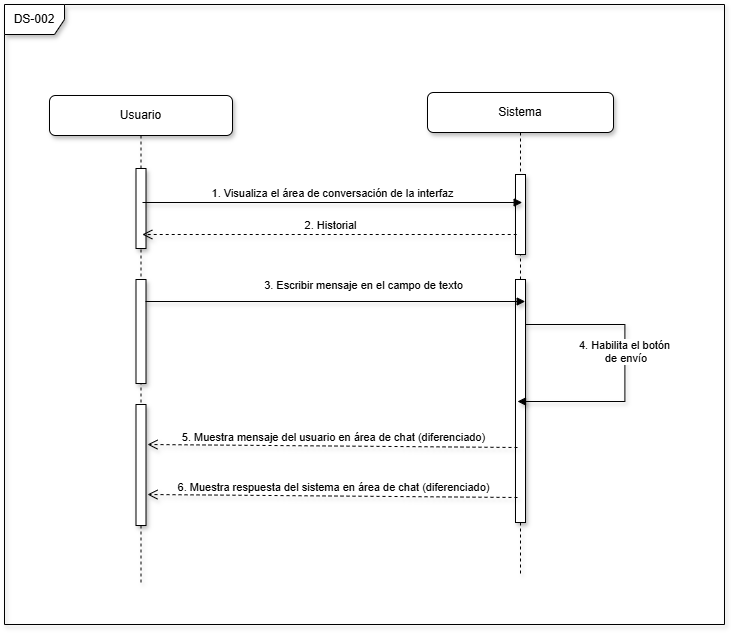

The diagram above was exported from draw.io. Its source (the exported page's mxGraphModel, read from the mxfile embedded in the PNG):
<mxGraphModel dx="1770" dy="902" grid="1" gridSize="10" guides="1" tooltips="1" connect="1" arrows="1" fold="1" page="0" pageScale="1" pageWidth="850" pageHeight="1100" math="0" shadow="0">
  <root>
    <mxCell id="gXx0znhHE6Izf7EFWPSQ-0" />
    <mxCell id="gXx0znhHE6Izf7EFWPSQ-1" parent="gXx0znhHE6Izf7EFWPSQ-0" />
    <mxCell id="gXx0znhHE6Izf7EFWPSQ-2" parent="gXx0znhHE6Izf7EFWPSQ-1" style="text;whiteSpace=wrap;html=1;" value="&lt;span style=&quot;color: rgba(0, 0, 0, 0); font-family: monospace; font-size: 0px; white-space: nowrap;&quot;&gt;%3CmxGraphModel%3E%3Croot%3E%3CmxCell%20id%3D%220%22%2F%3E%3CmxCell%20id%3D%221%22%20parent%3D%220%22%2F%3E%3CmxCell%20id%3D%222%22%20parent%3D%221%22%20style%3D%22text%3BwhiteSpace%3Dwrap%3Bhtml%3D1%3B%22%20value%3D%22%26lt%3Bspan%20style%3D%26quot%3Bcolor%3A%20rgb(0%2C%200%2C%200)%3B%20font-family%3A%20Helvetica%3B%20font-size%3A%2016px%3B%20font-style%3A%20normal%3B%20font-variant-ligatures%3A%20normal%3B%20font-variant-caps%3A%20normal%3B%20font-weight%3A%20700%3B%20letter-spacing%3A%20normal%3B%20orphans%3A%202%3B%20text-align%3A%20center%3B%20text-indent%3A%200px%3B%20text-transform%3A%20none%3B%20widows%3A%202%3B%20word-spacing%3A%200px%3B%20-webkit-text-stroke-width%3A%200px%3B%20white-space%3A%20nowrap%3B%20background-color%3A%20rgb(236%2C%20236%2C%20236)%3B%20text-decoration-thickness%3A%20initial%3B%20text-decoration-style%3A%20initial%3B%20text-decoration-color%3A%20initial%3B%20float%3A%20none%3B%20display%3A%20inline%20!important%3B%26quot%3B%26gt%3BCU-02%20%E2%80%93%20Interfaz%20tipo%20chat%26lt%3B%2Fspan%26gt%3B%22%20vertex%3D%221%22%3E%3CmxGeometry%20height%3D%2241%22%20width%3D%22241%22%20x%3D%22254%22%20y%3D%22113.99820401278402%22%20as%3D%22geometry%22%2F%3E%3C%2FmxCell%3E%3C%2Froot%3E%3C%2FmxGraphModel%3E&lt;/span&gt;" vertex="1">
      <mxGeometry height="40" width="390" x="254" y="114" as="geometry" />
    </mxCell>
    <mxCell id="LfmDe2OTvxmJbMe9q_p4-0" parent="gXx0znhHE6Izf7EFWPSQ-1" style="shape=umlLifeline;perimeter=lifelinePerimeter;whiteSpace=wrap;html=1;container=1;dropTarget=0;collapsible=0;recursiveResize=0;outlineConnect=0;portConstraint=eastwest;newEdgeStyle={&quot;edgeStyle&quot;:&quot;elbowEdgeStyle&quot;,&quot;elbow&quot;:&quot;vertical&quot;,&quot;curved&quot;:0,&quot;rounded&quot;:0};shadow=1;rounded=1;" value="Usuario" vertex="1">
      <mxGeometry height="489" width="183" x="125" y="201" as="geometry" />
    </mxCell>
    <mxCell id="LfmDe2OTvxmJbMe9q_p4-2" parent="LfmDe2OTvxmJbMe9q_p4-0" style="html=1;points=[[0,0,0,0,5],[0,1,0,0,-5],[1,0,0,0,5],[1,1,0,0,-5]];perimeter=orthogonalPerimeter;outlineConnect=0;targetShapes=umlLifeline;portConstraint=eastwest;newEdgeStyle={&quot;curved&quot;:0,&quot;rounded&quot;:0};shadow=1;" value="" vertex="1">
      <mxGeometry height="80" width="10" x="86.5" y="73" as="geometry" />
    </mxCell>
    <mxCell id="LfmDe2OTvxmJbMe9q_p4-8" parent="LfmDe2OTvxmJbMe9q_p4-0" style="html=1;points=[[0,0,0,0,5],[0,1,0,0,-5],[1,0,0,0,5],[1,1,0,0,-5]];perimeter=orthogonalPerimeter;outlineConnect=0;targetShapes=umlLifeline;portConstraint=eastwest;newEdgeStyle={&quot;curved&quot;:0,&quot;rounded&quot;:0};shadow=1;" value="" vertex="1">
      <mxGeometry height="104" width="10" x="86.5" y="184" as="geometry" />
    </mxCell>
    <mxCell id="LfmDe2OTvxmJbMe9q_p4-15" parent="LfmDe2OTvxmJbMe9q_p4-0" style="html=1;points=[[0,0,0,0,5],[0,1,0,0,-5],[1,0,0,0,5],[1,1,0,0,-5]];perimeter=orthogonalPerimeter;outlineConnect=0;targetShapes=umlLifeline;portConstraint=eastwest;newEdgeStyle={&quot;curved&quot;:0,&quot;rounded&quot;:0};shadow=1;" value="" vertex="1">
      <mxGeometry height="121" width="10" x="86.5" y="309" as="geometry" />
    </mxCell>
    <mxCell id="LfmDe2OTvxmJbMe9q_p4-1" parent="gXx0znhHE6Izf7EFWPSQ-1" style="shape=umlLifeline;perimeter=lifelinePerimeter;whiteSpace=wrap;html=1;container=1;dropTarget=0;collapsible=0;recursiveResize=0;outlineConnect=0;portConstraint=eastwest;newEdgeStyle={&quot;edgeStyle&quot;:&quot;elbowEdgeStyle&quot;,&quot;elbow&quot;:&quot;vertical&quot;,&quot;curved&quot;:0,&quot;rounded&quot;:0};shadow=1;rounded=1;" value="Sistema" vertex="1">
      <mxGeometry height="482" width="186" x="503" y="198" as="geometry" />
    </mxCell>
    <mxCell id="LfmDe2OTvxmJbMe9q_p4-3" parent="LfmDe2OTvxmJbMe9q_p4-1" style="html=1;points=[[0,0,0,0,5],[0,1,0,0,-5],[1,0,0,0,5],[1,1,0,0,-5]];perimeter=orthogonalPerimeter;outlineConnect=0;targetShapes=umlLifeline;portConstraint=eastwest;newEdgeStyle={&quot;curved&quot;:0,&quot;rounded&quot;:0};shadow=1;" value="" vertex="1">
      <mxGeometry height="80" width="10" x="88" y="82" as="geometry" />
    </mxCell>
    <mxCell id="LfmDe2OTvxmJbMe9q_p4-9" parent="LfmDe2OTvxmJbMe9q_p4-1" style="html=1;points=[[0,0,0,0,5],[0,1,0,0,-5],[1,0,0,0,5],[1,1,0,0,-5]];perimeter=orthogonalPerimeter;outlineConnect=0;targetShapes=umlLifeline;portConstraint=eastwest;newEdgeStyle={&quot;curved&quot;:0,&quot;rounded&quot;:0};shadow=1;" value="" vertex="1">
      <mxGeometry height="243" width="10" x="88" y="187" as="geometry" />
    </mxCell>
    <mxCell id="LfmDe2OTvxmJbMe9q_p4-4" edge="1" parent="gXx0znhHE6Izf7EFWPSQ-1" style="html=1;verticalAlign=bottom;endArrow=block;curved=0;rounded=0;shadow=1;" value="1. Visualiza el área de conversación de la interfaz">
      <mxGeometry relative="1" width="80" x="-0.0027" as="geometry">
        <mxPoint as="offset" />
        <mxPoint x="218.00352941176487" y="308" as="sourcePoint" />
        <mxPoint x="597.68" y="308" as="targetPoint" />
      </mxGeometry>
    </mxCell>
    <mxCell id="LfmDe2OTvxmJbMe9q_p4-5" edge="1" parent="gXx0znhHE6Izf7EFWPSQ-1" style="html=1;verticalAlign=bottom;endArrow=open;dashed=1;endSize=8;curved=0;rounded=0;shadow=1;" value="2. Historial">
      <mxGeometry relative="1" x="-0.0028" as="geometry">
        <mxPoint as="offset" />
        <mxPoint x="592.21" y="340" as="sourcePoint" />
        <mxPoint x="217.78761904761905" y="340" as="targetPoint" />
      </mxGeometry>
    </mxCell>
    <mxCell id="LfmDe2OTvxmJbMe9q_p4-11" edge="1" parent="gXx0znhHE6Izf7EFWPSQ-1" style="html=1;verticalAlign=bottom;endArrow=block;curved=0;rounded=0;shadow=1;" value="3. Escribir mensaje en el campo de texto">
      <mxGeometry relative="1" width="80" x="0.1536" y="7" as="geometry">
        <mxPoint as="offset" />
        <mxPoint x="221" y="407" as="sourcePoint" />
        <mxPoint x="600.6764705882351" y="407" as="targetPoint" />
      </mxGeometry>
    </mxCell>
    <mxCell id="LfmDe2OTvxmJbMe9q_p4-13" edge="1" parent="gXx0znhHE6Izf7EFWPSQ-1" style="html=1;verticalAlign=bottom;endArrow=block;rounded=0;shadow=1;edgeStyle=orthogonalEdgeStyle;" value="4. Habilita el botón&lt;div&gt;&amp;nbsp;de envío&lt;/div&gt;">
      <mxGeometry relative="1" width="80" x="-0.0043" as="geometry">
        <mxPoint as="offset" />
        <Array as="points">
          <mxPoint x="700.45" y="430" />
          <mxPoint x="700.45" y="507" />
        </Array>
        <mxPoint x="601.45" y="430" as="sourcePoint" />
        <mxPoint x="592.9976190476193" y="507" as="targetPoint" />
      </mxGeometry>
    </mxCell>
    <mxCell id="LfmDe2OTvxmJbMe9q_p4-16" edge="1" parent="gXx0znhHE6Izf7EFWPSQ-1" style="html=1;verticalAlign=bottom;endArrow=open;dashed=1;endSize=8;curved=0;rounded=0;shadow=1;entryX=0.522;entryY=0.283;entryDx=0;entryDy=0;entryPerimeter=0;" value="5. Muestra mensaje del usuario en área de chat (diferenciado)">
      <mxGeometry relative="1" x="-0.0028" as="geometry">
        <mxPoint as="offset" />
        <mxPoint x="593" y="553" as="sourcePoint" />
        <mxPoint x="223" y="550" as="targetPoint" />
      </mxGeometry>
    </mxCell>
    <mxCell id="87XlwL0eNIpT396pwmFb-0" edge="1" parent="gXx0znhHE6Izf7EFWPSQ-1" style="html=1;verticalAlign=bottom;endArrow=open;dashed=1;endSize=8;curved=0;rounded=0;shadow=1;entryX=0.522;entryY=0.283;entryDx=0;entryDy=0;entryPerimeter=0;" value="6. Muestra respuesta del sistema en área de chat (diferenciado)">
      <mxGeometry relative="1" x="-0.0013" as="geometry">
        <mxPoint as="offset" />
        <mxPoint x="593" y="603" as="sourcePoint" />
        <mxPoint x="223" y="600" as="targetPoint" />
      </mxGeometry>
    </mxCell>
    <mxCell id="Sasq3_dxrnCM8GKxQDZ3-0" parent="gXx0znhHE6Izf7EFWPSQ-1" style="shape=umlFrame;whiteSpace=wrap;html=1;pointerEvents=0;shadow=1;" value="DS-002" vertex="1">
      <mxGeometry height="620" width="720" x="80" y="110" as="geometry" />
    </mxCell>
  </root>
</mxGraphModel>